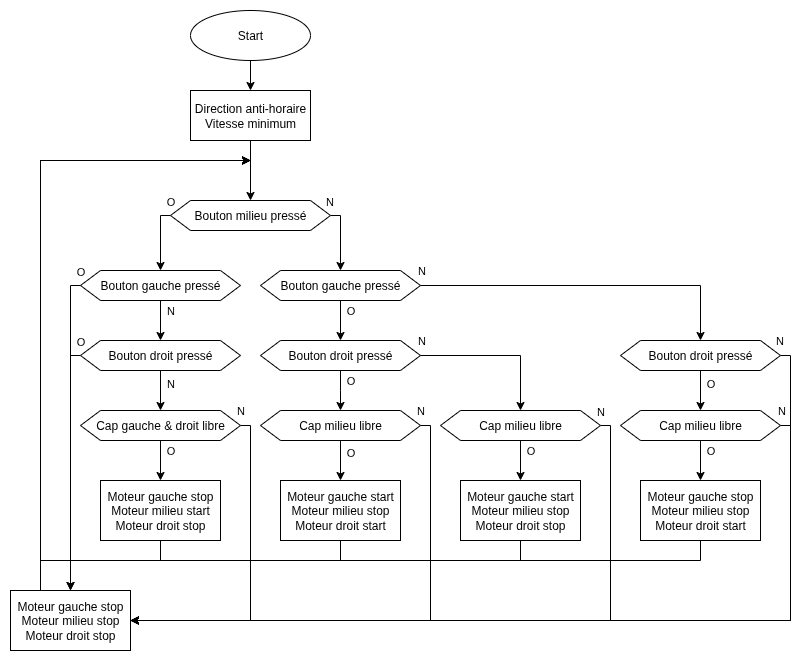

The diagram above was exported from draw.io. Its source (the exported page's mxGraphModel, read from the mxfile embedded in the PNG):
<mxGraphModel dx="2166" dy="703" grid="1" gridSize="10" guides="1" tooltips="1" connect="1" arrows="1" fold="1" page="1" pageScale="1" pageWidth="827" pageHeight="1169" math="0" shadow="0">
  <root>
    <mxCell id="0" />
    <mxCell id="1" parent="0" />
    <mxCell id="2QdXqdB0gII7CCytgm6M-104" style="edgeStyle=orthogonalEdgeStyle;rounded=0;orthogonalLoop=1;jettySize=auto;html=1;" parent="1" source="2QdXqdB0gII7CCytgm6M-1" target="2QdXqdB0gII7CCytgm6M-102" edge="1">
      <mxGeometry relative="1" as="geometry" />
    </mxCell>
    <mxCell id="2QdXqdB0gII7CCytgm6M-1" value="Start" style="ellipse;whiteSpace=wrap;html=1;" parent="1" vertex="1">
      <mxGeometry x="-630" y="100" width="120" height="50" as="geometry" />
    </mxCell>
    <mxCell id="2QdXqdB0gII7CCytgm6M-41" style="edgeStyle=orthogonalEdgeStyle;rounded=0;orthogonalLoop=1;jettySize=auto;html=1;" parent="1" source="2QdXqdB0gII7CCytgm6M-4" target="2QdXqdB0gII7CCytgm6M-24" edge="1">
      <mxGeometry relative="1" as="geometry" />
    </mxCell>
    <mxCell id="2QdXqdB0gII7CCytgm6M-47" value="O" style="edgeLabel;html=1;align=center;verticalAlign=middle;resizable=0;points=[];" parent="2QdXqdB0gII7CCytgm6M-41" vertex="1" connectable="0">
      <mxGeometry x="-0.525" y="1" relative="1" as="geometry">
        <mxPoint x="9" as="offset" />
      </mxGeometry>
    </mxCell>
    <mxCell id="2QdXqdB0gII7CCytgm6M-43" style="edgeStyle=orthogonalEdgeStyle;rounded=0;orthogonalLoop=1;jettySize=auto;html=1;" parent="1" source="2QdXqdB0gII7CCytgm6M-4" target="2QdXqdB0gII7CCytgm6M-11" edge="1">
      <mxGeometry relative="1" as="geometry" />
    </mxCell>
    <mxCell id="2QdXqdB0gII7CCytgm6M-44" value="N" style="edgeLabel;html=1;align=center;verticalAlign=middle;resizable=0;points=[];" parent="2QdXqdB0gII7CCytgm6M-43" vertex="1" connectable="0">
      <mxGeometry x="-0.7756" y="-1" relative="1" as="geometry">
        <mxPoint x="-37" y="-16" as="offset" />
      </mxGeometry>
    </mxCell>
    <mxCell id="2QdXqdB0gII7CCytgm6M-4" value="Bouton gauche pressé" style="shape=hexagon;perimeter=hexagonPerimeter2;whiteSpace=wrap;html=1;fixedSize=1;" parent="1" vertex="1">
      <mxGeometry x="-560" y="360" width="160" height="30" as="geometry" />
    </mxCell>
    <mxCell id="2QdXqdB0gII7CCytgm6M-26" style="edgeStyle=orthogonalEdgeStyle;rounded=0;orthogonalLoop=1;jettySize=auto;html=1;exitX=0;exitY=0.5;exitDx=0;exitDy=0;" parent="1" source="2QdXqdB0gII7CCytgm6M-6" target="2QdXqdB0gII7CCytgm6M-25" edge="1">
      <mxGeometry relative="1" as="geometry">
        <Array as="points">
          <mxPoint x="-660" y="305" />
        </Array>
      </mxGeometry>
    </mxCell>
    <mxCell id="2QdXqdB0gII7CCytgm6M-28" value="O" style="edgeLabel;html=1;align=center;verticalAlign=middle;resizable=0;points=[];" parent="2QdXqdB0gII7CCytgm6M-26" vertex="1" connectable="0">
      <mxGeometry x="-0.5514" y="3" relative="1" as="geometry">
        <mxPoint x="7" y="-19" as="offset" />
      </mxGeometry>
    </mxCell>
    <mxCell id="2QdXqdB0gII7CCytgm6M-27" style="edgeStyle=orthogonalEdgeStyle;rounded=0;orthogonalLoop=1;jettySize=auto;html=1;exitX=1;exitY=0.5;exitDx=0;exitDy=0;" parent="1" source="2QdXqdB0gII7CCytgm6M-6" target="2QdXqdB0gII7CCytgm6M-4" edge="1">
      <mxGeometry relative="1" as="geometry">
        <Array as="points">
          <mxPoint x="-480" y="305" />
        </Array>
      </mxGeometry>
    </mxCell>
    <mxCell id="2QdXqdB0gII7CCytgm6M-29" value="N" style="edgeLabel;html=1;align=center;verticalAlign=middle;resizable=0;points=[];" parent="2QdXqdB0gII7CCytgm6M-27" vertex="1" connectable="0">
      <mxGeometry x="-0.6635" relative="1" as="geometry">
        <mxPoint x="-11" y="-15" as="offset" />
      </mxGeometry>
    </mxCell>
    <mxCell id="2QdXqdB0gII7CCytgm6M-6" value="Bouton milieu pressé" style="shape=hexagon;perimeter=hexagonPerimeter2;whiteSpace=wrap;html=1;fixedSize=1;" parent="1" vertex="1">
      <mxGeometry x="-650" y="290" width="160" height="30" as="geometry" />
    </mxCell>
    <mxCell id="2QdXqdB0gII7CCytgm6M-33" style="edgeStyle=orthogonalEdgeStyle;rounded=0;orthogonalLoop=1;jettySize=auto;html=1;exitX=0;exitY=0.5;exitDx=0;exitDy=0;" parent="1" source="2QdXqdB0gII7CCytgm6M-7" target="2QdXqdB0gII7CCytgm6M-30" edge="1">
      <mxGeometry relative="1" as="geometry">
        <Array as="points">
          <mxPoint x="-750" y="445" />
        </Array>
      </mxGeometry>
    </mxCell>
    <mxCell id="2QdXqdB0gII7CCytgm6M-35" value="O" style="edgeLabel;html=1;align=center;verticalAlign=middle;resizable=0;points=[];" parent="2QdXqdB0gII7CCytgm6M-33" vertex="1" connectable="0">
      <mxGeometry x="-0.7226" relative="1" as="geometry">
        <mxPoint x="10" y="-39" as="offset" />
      </mxGeometry>
    </mxCell>
    <mxCell id="2QdXqdB0gII7CCytgm6M-38" style="edgeStyle=orthogonalEdgeStyle;rounded=0;orthogonalLoop=1;jettySize=auto;html=1;" parent="1" source="2QdXqdB0gII7CCytgm6M-7" target="2QdXqdB0gII7CCytgm6M-59" edge="1">
      <mxGeometry relative="1" as="geometry">
        <Array as="points" />
      </mxGeometry>
    </mxCell>
    <mxCell id="2QdXqdB0gII7CCytgm6M-40" value="N" style="edgeLabel;html=1;align=center;verticalAlign=middle;resizable=0;points=[];" parent="2QdXqdB0gII7CCytgm6M-38" vertex="1" connectable="0">
      <mxGeometry x="-0.3948" y="2" relative="1" as="geometry">
        <mxPoint x="8" as="offset" />
      </mxGeometry>
    </mxCell>
    <mxCell id="2QdXqdB0gII7CCytgm6M-7" value="Bouton droit pressé" style="shape=hexagon;perimeter=hexagonPerimeter2;whiteSpace=wrap;html=1;fixedSize=1;" parent="1" vertex="1">
      <mxGeometry x="-740" y="430" width="160" height="30" as="geometry" />
    </mxCell>
    <mxCell id="2QdXqdB0gII7CCytgm6M-50" style="edgeStyle=orthogonalEdgeStyle;rounded=0;orthogonalLoop=1;jettySize=auto;html=1;" parent="1" source="2QdXqdB0gII7CCytgm6M-72" target="2QdXqdB0gII7CCytgm6M-46" edge="1">
      <mxGeometry relative="1" as="geometry" />
    </mxCell>
    <mxCell id="2QdXqdB0gII7CCytgm6M-99" value="O" style="edgeLabel;html=1;align=center;verticalAlign=middle;resizable=0;points=[];" parent="2QdXqdB0gII7CCytgm6M-50" vertex="1" connectable="0">
      <mxGeometry x="-0.4833" y="-2" relative="1" as="geometry">
        <mxPoint x="12" as="offset" />
      </mxGeometry>
    </mxCell>
    <mxCell id="2QdXqdB0gII7CCytgm6M-54" style="edgeStyle=orthogonalEdgeStyle;rounded=0;orthogonalLoop=1;jettySize=auto;html=1;exitX=1;exitY=0.5;exitDx=0;exitDy=0;entryX=1;entryY=0.5;entryDx=0;entryDy=0;" parent="1" source="2QdXqdB0gII7CCytgm6M-11" target="2QdXqdB0gII7CCytgm6M-30" edge="1">
      <mxGeometry relative="1" as="geometry">
        <mxPoint x="-59.9655172413793" y="500.0000000000001" as="targetPoint" />
        <Array as="points">
          <mxPoint x="-30" y="445" />
          <mxPoint x="-30" y="710" />
        </Array>
      </mxGeometry>
    </mxCell>
    <mxCell id="2QdXqdB0gII7CCytgm6M-101" value="N" style="edgeLabel;html=1;align=center;verticalAlign=middle;resizable=0;points=[];" parent="2QdXqdB0gII7CCytgm6M-54" vertex="1" connectable="0">
      <mxGeometry x="-0.9851" y="3" relative="1" as="geometry">
        <mxPoint x="-8" y="-12" as="offset" />
      </mxGeometry>
    </mxCell>
    <mxCell id="2QdXqdB0gII7CCytgm6M-11" value="Bouton droit pressé" style="shape=hexagon;perimeter=hexagonPerimeter2;whiteSpace=wrap;html=1;fixedSize=1;" parent="1" vertex="1">
      <mxGeometry x="-200" y="430" width="160" height="30" as="geometry" />
    </mxCell>
    <mxCell id="2QdXqdB0gII7CCytgm6M-24" value="Bouton droit pressé" style="shape=hexagon;perimeter=hexagonPerimeter2;whiteSpace=wrap;html=1;fixedSize=1;" parent="1" vertex="1">
      <mxGeometry x="-560" y="430" width="160" height="30" as="geometry" />
    </mxCell>
    <mxCell id="2QdXqdB0gII7CCytgm6M-32" style="edgeStyle=orthogonalEdgeStyle;rounded=0;orthogonalLoop=1;jettySize=auto;html=1;exitX=0;exitY=0.5;exitDx=0;exitDy=0;" parent="1" target="2QdXqdB0gII7CCytgm6M-30" edge="1">
      <mxGeometry relative="1" as="geometry">
        <mxPoint x="-730" y="375" as="sourcePoint" />
        <Array as="points">
          <mxPoint x="-750" y="375" />
        </Array>
      </mxGeometry>
    </mxCell>
    <mxCell id="2QdXqdB0gII7CCytgm6M-34" value="O" style="edgeLabel;html=1;align=center;verticalAlign=middle;resizable=0;points=[];" parent="2QdXqdB0gII7CCytgm6M-32" vertex="1" connectable="0">
      <mxGeometry x="-0.8579" y="3" relative="1" as="geometry">
        <mxPoint x="7" y="-18" as="offset" />
      </mxGeometry>
    </mxCell>
    <mxCell id="2QdXqdB0gII7CCytgm6M-37" style="edgeStyle=orthogonalEdgeStyle;rounded=0;orthogonalLoop=1;jettySize=auto;html=1;" parent="1" source="2QdXqdB0gII7CCytgm6M-25" target="2QdXqdB0gII7CCytgm6M-7" edge="1">
      <mxGeometry relative="1" as="geometry" />
    </mxCell>
    <mxCell id="2QdXqdB0gII7CCytgm6M-39" value="N" style="edgeLabel;html=1;align=center;verticalAlign=middle;resizable=0;points=[];" parent="2QdXqdB0gII7CCytgm6M-37" vertex="1" connectable="0">
      <mxGeometry x="-0.55" y="-2" relative="1" as="geometry">
        <mxPoint x="12" as="offset" />
      </mxGeometry>
    </mxCell>
    <mxCell id="2QdXqdB0gII7CCytgm6M-25" value="Bouton gauche pressé" style="shape=hexagon;perimeter=hexagonPerimeter2;whiteSpace=wrap;html=1;fixedSize=1;" parent="1" vertex="1">
      <mxGeometry x="-740" y="360" width="160" height="30" as="geometry" />
    </mxCell>
    <mxCell id="2QdXqdB0gII7CCytgm6M-88" style="edgeStyle=orthogonalEdgeStyle;rounded=0;orthogonalLoop=1;jettySize=auto;html=1;" parent="1" source="2QdXqdB0gII7CCytgm6M-30" edge="1">
      <mxGeometry relative="1" as="geometry">
        <mxPoint x="-570" y="250" as="targetPoint" />
        <Array as="points">
          <mxPoint x="-780" y="250" />
          <mxPoint x="-570" y="250" />
        </Array>
      </mxGeometry>
    </mxCell>
    <mxCell id="2QdXqdB0gII7CCytgm6M-30" value="Moteur gauche stop&lt;div&gt;Moteur milieu stop&lt;br&gt;&lt;div&gt;Moteur droit stop&lt;/div&gt;&lt;/div&gt;" style="rounded=0;whiteSpace=wrap;html=1;" parent="1" vertex="1">
      <mxGeometry x="-810" y="680" width="120" height="60" as="geometry" />
    </mxCell>
    <mxCell id="2QdXqdB0gII7CCytgm6M-89" style="edgeStyle=orthogonalEdgeStyle;rounded=0;orthogonalLoop=1;jettySize=auto;html=1;" parent="1" source="2QdXqdB0gII7CCytgm6M-31" edge="1">
      <mxGeometry relative="1" as="geometry">
        <mxPoint x="-570" y="250" as="targetPoint" />
        <Array as="points">
          <mxPoint x="-660" y="650" />
          <mxPoint x="-780" y="650" />
          <mxPoint x="-780" y="250" />
          <mxPoint x="-570" y="250" />
        </Array>
      </mxGeometry>
    </mxCell>
    <mxCell id="2QdXqdB0gII7CCytgm6M-31" value="Moteur gauche stop&lt;div&gt;Moteur milieu start&lt;br&gt;&lt;div&gt;Moteur droit stop&lt;/div&gt;&lt;/div&gt;" style="rounded=0;whiteSpace=wrap;html=1;" parent="1" vertex="1">
      <mxGeometry x="-720" y="570" width="120" height="60" as="geometry" />
    </mxCell>
    <mxCell id="2QdXqdB0gII7CCytgm6M-90" style="edgeStyle=orthogonalEdgeStyle;rounded=0;orthogonalLoop=1;jettySize=auto;html=1;" parent="1" source="2QdXqdB0gII7CCytgm6M-45" edge="1">
      <mxGeometry relative="1" as="geometry">
        <mxPoint x="-570" y="250" as="targetPoint" />
        <Array as="points">
          <mxPoint x="-480" y="650" />
          <mxPoint x="-780" y="650" />
          <mxPoint x="-780" y="250" />
          <mxPoint x="-570" y="250" />
        </Array>
      </mxGeometry>
    </mxCell>
    <mxCell id="2QdXqdB0gII7CCytgm6M-45" value="Moteur gauche start&lt;div&gt;Moteur milieu stop&lt;br&gt;&lt;div&gt;Moteur droit start&lt;/div&gt;&lt;/div&gt;" style="rounded=0;whiteSpace=wrap;html=1;" parent="1" vertex="1">
      <mxGeometry x="-540" y="570" width="120" height="60" as="geometry" />
    </mxCell>
    <mxCell id="2QdXqdB0gII7CCytgm6M-92" style="edgeStyle=orthogonalEdgeStyle;rounded=0;orthogonalLoop=1;jettySize=auto;html=1;" parent="1" source="2QdXqdB0gII7CCytgm6M-46" edge="1">
      <mxGeometry relative="1" as="geometry">
        <mxPoint x="-570" y="250" as="targetPoint" />
        <Array as="points">
          <mxPoint x="-120" y="650" />
          <mxPoint x="-780" y="650" />
          <mxPoint x="-780" y="250" />
          <mxPoint x="-570" y="250" />
        </Array>
      </mxGeometry>
    </mxCell>
    <mxCell id="2QdXqdB0gII7CCytgm6M-46" value="Moteur gauche stop&lt;div&gt;Moteur milieu stop&lt;br&gt;&lt;div&gt;Moteur droit start&lt;/div&gt;&lt;/div&gt;" style="rounded=0;whiteSpace=wrap;html=1;" parent="1" vertex="1">
      <mxGeometry x="-180" y="570" width="120" height="60" as="geometry" />
    </mxCell>
    <mxCell id="2QdXqdB0gII7CCytgm6M-91" style="edgeStyle=orthogonalEdgeStyle;rounded=0;orthogonalLoop=1;jettySize=auto;html=1;" parent="1" source="2QdXqdB0gII7CCytgm6M-56" edge="1">
      <mxGeometry relative="1" as="geometry">
        <mxPoint x="-570" y="250" as="targetPoint" />
        <Array as="points">
          <mxPoint x="-300" y="650" />
          <mxPoint x="-780" y="650" />
          <mxPoint x="-780" y="250" />
          <mxPoint x="-570" y="250" />
        </Array>
      </mxGeometry>
    </mxCell>
    <mxCell id="2QdXqdB0gII7CCytgm6M-56" value="Moteur gauche start&lt;div&gt;Moteur milieu stop&lt;br&gt;&lt;div&gt;Moteur droit stop&lt;/div&gt;&lt;/div&gt;" style="rounded=0;whiteSpace=wrap;html=1;" parent="1" vertex="1">
      <mxGeometry x="-360" y="570" width="120" height="60" as="geometry" />
    </mxCell>
    <mxCell id="2QdXqdB0gII7CCytgm6M-60" style="edgeStyle=orthogonalEdgeStyle;rounded=0;orthogonalLoop=1;jettySize=auto;html=1;" parent="1" source="2QdXqdB0gII7CCytgm6M-59" target="2QdXqdB0gII7CCytgm6M-31" edge="1">
      <mxGeometry relative="1" as="geometry" />
    </mxCell>
    <mxCell id="2QdXqdB0gII7CCytgm6M-93" value="O" style="edgeLabel;html=1;align=center;verticalAlign=middle;resizable=0;points=[];" parent="2QdXqdB0gII7CCytgm6M-60" vertex="1" connectable="0">
      <mxGeometry x="-0.7333" y="-5" relative="1" as="geometry">
        <mxPoint x="15" y="5" as="offset" />
      </mxGeometry>
    </mxCell>
    <mxCell id="2QdXqdB0gII7CCytgm6M-83" style="edgeStyle=orthogonalEdgeStyle;rounded=0;orthogonalLoop=1;jettySize=auto;html=1;" parent="1" source="2QdXqdB0gII7CCytgm6M-59" target="2QdXqdB0gII7CCytgm6M-30" edge="1">
      <mxGeometry relative="1" as="geometry">
        <mxPoint x="-569.9999999999998" y="700" as="targetPoint" />
        <Array as="points">
          <mxPoint x="-570" y="515" />
          <mxPoint x="-570" y="710" />
        </Array>
      </mxGeometry>
    </mxCell>
    <mxCell id="2QdXqdB0gII7CCytgm6M-94" value="N" style="edgeLabel;html=1;align=center;verticalAlign=middle;resizable=0;points=[];" parent="2QdXqdB0gII7CCytgm6M-83" vertex="1" connectable="0">
      <mxGeometry x="-0.8256" y="-1" relative="1" as="geometry">
        <mxPoint x="-9" y="-34" as="offset" />
      </mxGeometry>
    </mxCell>
    <mxCell id="2QdXqdB0gII7CCytgm6M-59" value="Cap gauche &amp;amp; droit libre" style="shape=hexagon;perimeter=hexagonPerimeter2;whiteSpace=wrap;html=1;fixedSize=1;" parent="1" vertex="1">
      <mxGeometry x="-740" y="500" width="160" height="30" as="geometry" />
    </mxCell>
    <mxCell id="2QdXqdB0gII7CCytgm6M-62" value="" style="edgeStyle=orthogonalEdgeStyle;rounded=0;orthogonalLoop=1;jettySize=auto;html=1;" parent="1" source="2QdXqdB0gII7CCytgm6M-24" target="2QdXqdB0gII7CCytgm6M-61" edge="1">
      <mxGeometry relative="1" as="geometry">
        <mxPoint x="-480" y="460" as="sourcePoint" />
        <mxPoint x="-480" y="550" as="targetPoint" />
        <Array as="points">
          <mxPoint x="-480" y="480" />
          <mxPoint x="-480" y="480" />
        </Array>
      </mxGeometry>
    </mxCell>
    <mxCell id="2QdXqdB0gII7CCytgm6M-63" value="O" style="edgeLabel;html=1;align=center;verticalAlign=middle;resizable=0;points=[];" parent="2QdXqdB0gII7CCytgm6M-62" vertex="1" connectable="0">
      <mxGeometry x="-0.525" y="4" relative="1" as="geometry">
        <mxPoint x="6" as="offset" />
      </mxGeometry>
    </mxCell>
    <mxCell id="2QdXqdB0gII7CCytgm6M-71" style="edgeStyle=orthogonalEdgeStyle;rounded=0;orthogonalLoop=1;jettySize=auto;html=1;" parent="1" source="2QdXqdB0gII7CCytgm6M-61" target="2QdXqdB0gII7CCytgm6M-45" edge="1">
      <mxGeometry relative="1" as="geometry" />
    </mxCell>
    <mxCell id="2QdXqdB0gII7CCytgm6M-95" value="O" style="edgeLabel;html=1;align=center;verticalAlign=middle;resizable=0;points=[];" parent="2QdXqdB0gII7CCytgm6M-71" vertex="1" connectable="0">
      <mxGeometry x="-0.4" y="1" relative="1" as="geometry">
        <mxPoint x="9" as="offset" />
      </mxGeometry>
    </mxCell>
    <mxCell id="2QdXqdB0gII7CCytgm6M-84" style="edgeStyle=orthogonalEdgeStyle;rounded=0;orthogonalLoop=1;jettySize=auto;html=1;" parent="1" source="2QdXqdB0gII7CCytgm6M-61" target="2QdXqdB0gII7CCytgm6M-30" edge="1">
      <mxGeometry relative="1" as="geometry">
        <mxPoint x="-510" y="730" as="targetPoint" />
        <Array as="points">
          <mxPoint x="-390" y="515" />
          <mxPoint x="-390" y="710" />
        </Array>
      </mxGeometry>
    </mxCell>
    <mxCell id="2QdXqdB0gII7CCytgm6M-96" value="N" style="edgeLabel;html=1;align=center;verticalAlign=middle;resizable=0;points=[];" parent="2QdXqdB0gII7CCytgm6M-84" vertex="1" connectable="0">
      <mxGeometry x="-0.8773" y="-1" relative="1" as="geometry">
        <mxPoint x="-9" y="-36" as="offset" />
      </mxGeometry>
    </mxCell>
    <mxCell id="2QdXqdB0gII7CCytgm6M-61" value="Cap milieu libre" style="shape=hexagon;perimeter=hexagonPerimeter2;whiteSpace=wrap;html=1;fixedSize=1;" parent="1" vertex="1">
      <mxGeometry x="-560" y="500" width="160" height="30" as="geometry" />
    </mxCell>
    <mxCell id="2QdXqdB0gII7CCytgm6M-68" value="" style="edgeStyle=orthogonalEdgeStyle;rounded=0;orthogonalLoop=1;jettySize=auto;html=1;exitX=1;exitY=0.5;exitDx=0;exitDy=0;" parent="1" source="2QdXqdB0gII7CCytgm6M-24" target="2QdXqdB0gII7CCytgm6M-67" edge="1">
      <mxGeometry relative="1" as="geometry">
        <mxPoint x="-390" y="445" as="sourcePoint" />
        <mxPoint x="-370" y="700" as="targetPoint" />
        <Array as="points" />
      </mxGeometry>
    </mxCell>
    <mxCell id="2QdXqdB0gII7CCytgm6M-69" value="N" style="edgeLabel;html=1;align=center;verticalAlign=middle;resizable=0;points=[];" parent="2QdXqdB0gII7CCytgm6M-68" vertex="1" connectable="0">
      <mxGeometry x="-0.9547" relative="1" as="geometry">
        <mxPoint x="-3" y="-15" as="offset" />
      </mxGeometry>
    </mxCell>
    <mxCell id="2QdXqdB0gII7CCytgm6M-70" style="edgeStyle=orthogonalEdgeStyle;rounded=0;orthogonalLoop=1;jettySize=auto;html=1;" parent="1" source="2QdXqdB0gII7CCytgm6M-67" target="2QdXqdB0gII7CCytgm6M-56" edge="1">
      <mxGeometry relative="1" as="geometry" />
    </mxCell>
    <mxCell id="2QdXqdB0gII7CCytgm6M-98" value="O" style="edgeLabel;html=1;align=center;verticalAlign=middle;resizable=0;points=[];" parent="2QdXqdB0gII7CCytgm6M-70" vertex="1" connectable="0">
      <mxGeometry x="-0.4833" y="3" relative="1" as="geometry">
        <mxPoint x="7" as="offset" />
      </mxGeometry>
    </mxCell>
    <mxCell id="2QdXqdB0gII7CCytgm6M-85" style="edgeStyle=orthogonalEdgeStyle;rounded=0;orthogonalLoop=1;jettySize=auto;html=1;" parent="1" source="2QdXqdB0gII7CCytgm6M-67" target="2QdXqdB0gII7CCytgm6M-30" edge="1">
      <mxGeometry relative="1" as="geometry">
        <mxPoint x="-510" y="730" as="targetPoint" />
        <Array as="points">
          <mxPoint x="-210" y="515" />
          <mxPoint x="-210" y="710" />
        </Array>
      </mxGeometry>
    </mxCell>
    <mxCell id="2QdXqdB0gII7CCytgm6M-97" value="N" style="edgeLabel;html=1;align=center;verticalAlign=middle;resizable=0;points=[];" parent="2QdXqdB0gII7CCytgm6M-85" vertex="1" connectable="0">
      <mxGeometry x="-0.8305" y="2" relative="1" as="geometry">
        <mxPoint x="-12" y="-63" as="offset" />
      </mxGeometry>
    </mxCell>
    <mxCell id="2QdXqdB0gII7CCytgm6M-67" value="Cap milieu libre" style="shape=hexagon;perimeter=hexagonPerimeter2;whiteSpace=wrap;html=1;fixedSize=1;" parent="1" vertex="1">
      <mxGeometry x="-380" y="500" width="160" height="30" as="geometry" />
    </mxCell>
    <mxCell id="2QdXqdB0gII7CCytgm6M-73" value="" style="edgeStyle=orthogonalEdgeStyle;rounded=0;orthogonalLoop=1;jettySize=auto;html=1;" parent="1" source="2QdXqdB0gII7CCytgm6M-11" target="2QdXqdB0gII7CCytgm6M-72" edge="1">
      <mxGeometry relative="1" as="geometry">
        <mxPoint x="-120" y="460" as="sourcePoint" />
        <mxPoint x="-120" y="555" as="targetPoint" />
      </mxGeometry>
    </mxCell>
    <mxCell id="2QdXqdB0gII7CCytgm6M-74" value="O" style="edgeLabel;html=1;align=center;verticalAlign=middle;resizable=0;points=[];" parent="2QdXqdB0gII7CCytgm6M-73" vertex="1" connectable="0">
      <mxGeometry x="-0.3948" y="6" relative="1" as="geometry">
        <mxPoint x="4" as="offset" />
      </mxGeometry>
    </mxCell>
    <mxCell id="2QdXqdB0gII7CCytgm6M-86" style="edgeStyle=orthogonalEdgeStyle;rounded=0;orthogonalLoop=1;jettySize=auto;html=1;" parent="1" source="2QdXqdB0gII7CCytgm6M-72" target="2QdXqdB0gII7CCytgm6M-30" edge="1">
      <mxGeometry relative="1" as="geometry">
        <mxPoint x="-510" y="730" as="targetPoint" />
        <Array as="points">
          <mxPoint x="-30" y="515" />
          <mxPoint x="-30" y="710" />
        </Array>
      </mxGeometry>
    </mxCell>
    <mxCell id="2QdXqdB0gII7CCytgm6M-100" value="N" style="edgeLabel;html=1;align=center;verticalAlign=middle;resizable=0;points=[];" parent="2QdXqdB0gII7CCytgm6M-86" vertex="1" connectable="0">
      <mxGeometry x="-0.9863" relative="1" as="geometry">
        <mxPoint x="-5" y="-15" as="offset" />
      </mxGeometry>
    </mxCell>
    <mxCell id="2QdXqdB0gII7CCytgm6M-72" value="Cap milieu libre" style="shape=hexagon;perimeter=hexagonPerimeter2;whiteSpace=wrap;html=1;fixedSize=1;" parent="1" vertex="1">
      <mxGeometry x="-200" y="500" width="160" height="30" as="geometry" />
    </mxCell>
    <mxCell id="2QdXqdB0gII7CCytgm6M-105" style="edgeStyle=orthogonalEdgeStyle;rounded=0;orthogonalLoop=1;jettySize=auto;html=1;" parent="1" source="2QdXqdB0gII7CCytgm6M-102" target="2QdXqdB0gII7CCytgm6M-6" edge="1">
      <mxGeometry relative="1" as="geometry" />
    </mxCell>
    <mxCell id="2QdXqdB0gII7CCytgm6M-102" value="Direction anti-horaire&lt;div&gt;Vitesse minimum&lt;/div&gt;" style="rounded=0;whiteSpace=wrap;html=1;" parent="1" vertex="1">
      <mxGeometry x="-630" y="180" width="120" height="50" as="geometry" />
    </mxCell>
  </root>
</mxGraphModel>